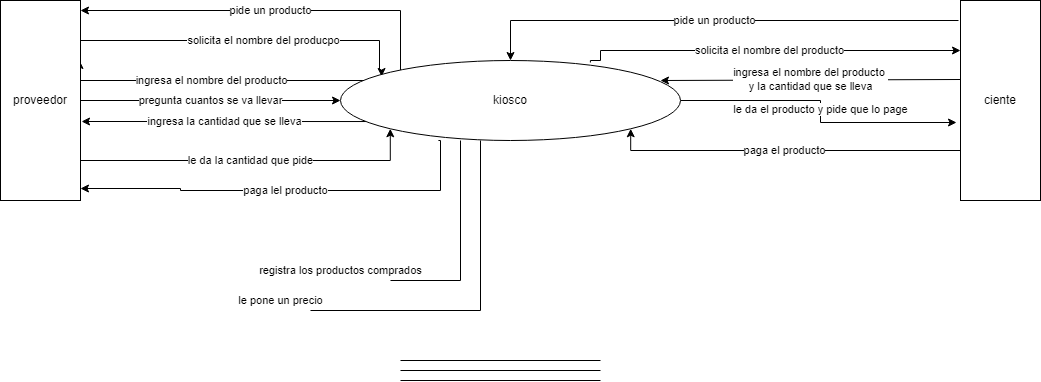

The diagram above was exported from draw.io. Its source (the exported page's mxGraphModel, read from the mxfile embedded in the PNG):
<mxGraphModel dx="1422" dy="761" grid="1" gridSize="10" guides="1" tooltips="1" connect="1" arrows="1" fold="1" page="1" pageScale="1" pageWidth="3300" pageHeight="4681" math="0" shadow="0">
  <root>
    <mxCell id="0" />
    <mxCell id="1" parent="0" />
    <mxCell id="ai-GVqypvnre5AkDKihN-30" value="pide un producto" style="edgeStyle=orthogonalEdgeStyle;rounded=0;orthogonalLoop=1;jettySize=auto;html=1;" edge="1" parent="1" source="ai-GVqypvnre5AkDKihN-46" target="ai-GVqypvnre5AkDKihN-10">
      <mxGeometry relative="1" as="geometry">
        <mxPoint x="360" y="210" as="sourcePoint" />
        <Array as="points">
          <mxPoint x="440" y="210" />
        </Array>
      </mxGeometry>
    </mxCell>
    <mxCell id="ai-GVqypvnre5AkDKihN-35" value="ingresa el nombre del producto" style="edgeStyle=orthogonalEdgeStyle;rounded=0;orthogonalLoop=1;jettySize=auto;html=1;entryX=0.988;entryY=0.3;entryDx=0;entryDy=0;entryPerimeter=0;" edge="1" parent="1" source="ai-GVqypvnre5AkDKihN-46" target="ai-GVqypvnre5AkDKihN-10">
      <mxGeometry relative="1" as="geometry">
        <mxPoint x="360" y="300" as="sourcePoint" />
        <Array as="points">
          <mxPoint x="119" y="280" />
        </Array>
      </mxGeometry>
    </mxCell>
    <mxCell id="ai-GVqypvnre5AkDKihN-39" value="ingresa la cantidad que se lleva" style="edgeStyle=orthogonalEdgeStyle;rounded=0;orthogonalLoop=1;jettySize=auto;html=1;exitX=0.075;exitY=0.763;exitDx=0;exitDy=0;entryX=1.013;entryY=0.605;entryDx=0;entryDy=0;exitPerimeter=0;entryPerimeter=0;" edge="1" parent="1" source="ai-GVqypvnre5AkDKihN-46" target="ai-GVqypvnre5AkDKihN-10">
      <mxGeometry relative="1" as="geometry">
        <mxPoint x="360" y="320" as="sourcePoint" />
      </mxGeometry>
    </mxCell>
    <mxCell id="ai-GVqypvnre5AkDKihN-41" value="paga lel producto" style="edgeStyle=orthogonalEdgeStyle;rounded=0;orthogonalLoop=1;jettySize=auto;html=1;entryX=1;entryY=0.94;entryDx=0;entryDy=0;entryPerimeter=0;exitX=0.288;exitY=1;exitDx=0;exitDy=0;exitPerimeter=0;" edge="1" parent="1" source="ai-GVqypvnre5AkDKihN-46" target="ai-GVqypvnre5AkDKihN-10">
      <mxGeometry relative="1" as="geometry">
        <mxPoint x="480" y="360" as="sourcePoint" />
        <Array as="points">
          <mxPoint x="480" y="340" />
          <mxPoint x="480" y="390" />
          <mxPoint x="220" y="390" />
          <mxPoint x="220" y="388" />
        </Array>
      </mxGeometry>
    </mxCell>
    <mxCell id="ai-GVqypvnre5AkDKihN-45" value="solicita el nombre del producto" style="edgeStyle=orthogonalEdgeStyle;rounded=0;orthogonalLoop=1;jettySize=auto;html=1;exitX=0.735;exitY=0.025;exitDx=0;exitDy=0;entryX=0;entryY=0.25;entryDx=0;entryDy=0;exitPerimeter=0;" edge="1" parent="1" source="ai-GVqypvnre5AkDKihN-46" target="ai-GVqypvnre5AkDKihN-29">
      <mxGeometry relative="1" as="geometry">
        <mxPoint x="440" y="250" as="sourcePoint" />
        <Array as="points">
          <mxPoint x="630" y="260" />
          <mxPoint x="640" y="260" />
          <mxPoint x="640" y="250" />
        </Array>
      </mxGeometry>
    </mxCell>
    <mxCell id="ai-GVqypvnre5AkDKihN-31" value="solicita el nombre del producpo" style="edgeStyle=orthogonalEdgeStyle;rounded=0;orthogonalLoop=1;jettySize=auto;html=1;exitX=0.988;exitY=0.205;exitDx=0;exitDy=0;exitPerimeter=0;entryX=0.121;entryY=0.2;entryDx=0;entryDy=0;entryPerimeter=0;" edge="1" parent="1" source="ai-GVqypvnre5AkDKihN-10" target="ai-GVqypvnre5AkDKihN-46">
      <mxGeometry x="0.0909" relative="1" as="geometry">
        <mxPoint x="140" y="230" as="sourcePoint" />
        <mxPoint x="360" y="240" as="targetPoint" />
        <Array as="points">
          <mxPoint x="119" y="240" />
          <mxPoint x="419" y="240" />
          <mxPoint x="419" y="270" />
          <mxPoint x="421" y="270" />
        </Array>
        <mxPoint as="offset" />
      </mxGeometry>
    </mxCell>
    <mxCell id="ai-GVqypvnre5AkDKihN-40" value="le da la cantidad que pide" style="edgeStyle=orthogonalEdgeStyle;rounded=0;orthogonalLoop=1;jettySize=auto;html=1;exitX=0.988;exitY=0.795;exitDx=0;exitDy=0;entryX=0;entryY=1;entryDx=0;entryDy=0;exitPerimeter=0;" edge="1" parent="1" source="ai-GVqypvnre5AkDKihN-10" target="ai-GVqypvnre5AkDKihN-46">
      <mxGeometry relative="1" as="geometry">
        <mxPoint x="360" y="350" as="targetPoint" />
        <Array as="points">
          <mxPoint x="119" y="360" />
          <mxPoint x="430" y="360" />
        </Array>
      </mxGeometry>
    </mxCell>
    <mxCell id="ai-GVqypvnre5AkDKihN-10" value="proveedor" style="rounded=0;whiteSpace=wrap;html=1;" vertex="1" parent="1">
      <mxGeometry x="40" y="200" width="80" height="200" as="geometry" />
    </mxCell>
    <mxCell id="ai-GVqypvnre5AkDKihN-42" value="pide un producto" style="edgeStyle=orthogonalEdgeStyle;rounded=0;orthogonalLoop=1;jettySize=auto;html=1;exitX=-0.025;exitY=0.1;exitDx=0;exitDy=0;exitPerimeter=0;entryX=0.5;entryY=0;entryDx=0;entryDy=0;" edge="1" parent="1" source="ai-GVqypvnre5AkDKihN-29" target="ai-GVqypvnre5AkDKihN-46">
      <mxGeometry relative="1" as="geometry">
        <mxPoint x="440" y="220" as="targetPoint" />
        <Array as="points">
          <mxPoint x="550" y="220" />
        </Array>
      </mxGeometry>
    </mxCell>
    <mxCell id="ai-GVqypvnre5AkDKihN-50" value="paga el producto" style="edgeStyle=orthogonalEdgeStyle;rounded=0;orthogonalLoop=1;jettySize=auto;html=1;exitX=0;exitY=0.75;exitDx=0;exitDy=0;entryX=1;entryY=1;entryDx=0;entryDy=0;" edge="1" parent="1" source="ai-GVqypvnre5AkDKihN-29" target="ai-GVqypvnre5AkDKihN-46">
      <mxGeometry relative="1" as="geometry">
        <Array as="points">
          <mxPoint x="670" y="350" />
        </Array>
      </mxGeometry>
    </mxCell>
    <mxCell id="ai-GVqypvnre5AkDKihN-29" value="ciente" style="rounded=0;whiteSpace=wrap;html=1;" vertex="1" parent="1">
      <mxGeometry x="1000" y="200" width="80" height="200" as="geometry" />
    </mxCell>
    <mxCell id="ai-GVqypvnre5AkDKihN-37" value="pregunta cuantos se va llevar" style="endArrow=classic;html=1;rounded=0;entryX=0;entryY=0.5;entryDx=0;entryDy=0;exitX=1;exitY=0.5;exitDx=0;exitDy=0;" edge="1" parent="1" source="ai-GVqypvnre5AkDKihN-10" target="ai-GVqypvnre5AkDKihN-46">
      <mxGeometry width="50" height="50" relative="1" as="geometry">
        <mxPoint x="200" y="470" as="sourcePoint" />
        <mxPoint x="360" y="300" as="targetPoint" />
      </mxGeometry>
    </mxCell>
    <mxCell id="ai-GVqypvnre5AkDKihN-49" value="le da el producto y pide que lo page" style="edgeStyle=orthogonalEdgeStyle;rounded=0;orthogonalLoop=1;jettySize=auto;html=1;exitX=1;exitY=0.5;exitDx=0;exitDy=0;entryX=-0.05;entryY=0.61;entryDx=0;entryDy=0;entryPerimeter=0;" edge="1" parent="1" source="ai-GVqypvnre5AkDKihN-46" target="ai-GVqypvnre5AkDKihN-29">
      <mxGeometry relative="1" as="geometry" />
    </mxCell>
    <mxCell id="ai-GVqypvnre5AkDKihN-46" value="kiosco" style="ellipse;whiteSpace=wrap;html=1;" vertex="1" parent="1">
      <mxGeometry x="380" y="260" width="340" height="80" as="geometry" />
    </mxCell>
    <mxCell id="ai-GVqypvnre5AkDKihN-47" value="registra los productos comprados" style="endArrow=none;html=1;rounded=0;" edge="1" parent="1">
      <mxGeometry x="1" y="-51" width="50" height="50" relative="1" as="geometry">
        <mxPoint x="500" y="340" as="sourcePoint" />
        <mxPoint x="430" y="480" as="targetPoint" />
        <Array as="points">
          <mxPoint x="500" y="480" />
        </Array>
        <mxPoint x="-50" y="41" as="offset" />
      </mxGeometry>
    </mxCell>
    <mxCell id="ai-GVqypvnre5AkDKihN-48" value="ingresa el nombre del producto &lt;br&gt;y la cantidad que se lleva" style="endArrow=classic;html=1;rounded=0;exitX=0;exitY=0.395;exitDx=0;exitDy=0;exitPerimeter=0;" edge="1" parent="1" source="ai-GVqypvnre5AkDKihN-29">
      <mxGeometry width="50" height="50" relative="1" as="geometry">
        <mxPoint x="620" y="330" as="sourcePoint" />
        <mxPoint x="700" y="280" as="targetPoint" />
      </mxGeometry>
    </mxCell>
    <mxCell id="ai-GVqypvnre5AkDKihN-51" value="" style="endArrow=none;html=1;rounded=0;" edge="1" parent="1">
      <mxGeometry width="50" height="50" relative="1" as="geometry">
        <mxPoint x="440" y="560" as="sourcePoint" />
        <mxPoint x="640" y="560" as="targetPoint" />
      </mxGeometry>
    </mxCell>
    <mxCell id="ai-GVqypvnre5AkDKihN-52" value="" style="endArrow=none;html=1;rounded=0;" edge="1" parent="1">
      <mxGeometry width="50" height="50" relative="1" as="geometry">
        <mxPoint x="440" y="570" as="sourcePoint" />
        <mxPoint x="640" y="570" as="targetPoint" />
      </mxGeometry>
    </mxCell>
    <mxCell id="ai-GVqypvnre5AkDKihN-53" value="" style="endArrow=none;html=1;rounded=0;" edge="1" parent="1">
      <mxGeometry width="50" height="50" relative="1" as="geometry">
        <mxPoint x="440" y="580" as="sourcePoint" />
        <mxPoint x="640" y="580" as="targetPoint" />
      </mxGeometry>
    </mxCell>
    <mxCell id="ai-GVqypvnre5AkDKihN-54" value="le pone un precio" style="endArrow=none;html=1;rounded=0;" edge="1" parent="1">
      <mxGeometry x="1" y="-32" width="50" height="50" relative="1" as="geometry">
        <mxPoint x="520" y="340" as="sourcePoint" />
        <mxPoint x="350" y="510" as="targetPoint" />
        <Array as="points">
          <mxPoint x="520" y="510" />
        </Array>
        <mxPoint x="-30" y="22" as="offset" />
      </mxGeometry>
    </mxCell>
  </root>
</mxGraphModel>